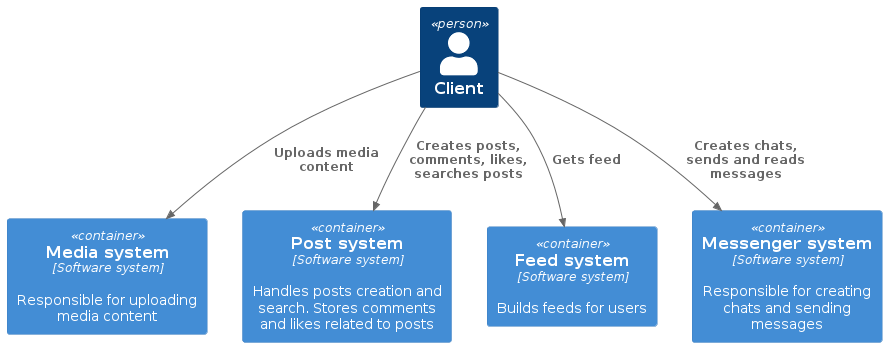

The diagram above was rendered by PlantUML. Its source (embedded in the PNG):
@startuml
!include https://raw.githubusercontent.com/plantuml-stdlib/C4-PlantUML/master/C4_Container.puml

Person(user, "Client")
Container(mediaSystem, "Media system", "Software system", "Responsible for uploading media content")
Container(postSystem, "Post system", "Software system", "Handles posts creation and search. Stores comments and likes related to posts")
Container(feedSystem, "Feed system", "Software system", "Builds feeds for users")
Container(messengerSystem, "Messenger system", "Software system", "Responsible for creating chats and sending messages")

Rel(user, mediaSystem, "Uploads media content")
Rel(user, postSystem, "Creates posts, comments, likes, searches posts")
Rel(user, feedSystem, "Gets feed")
Rel(user, messengerSystem, "Creates chats, sends and reads messages")
@enduml